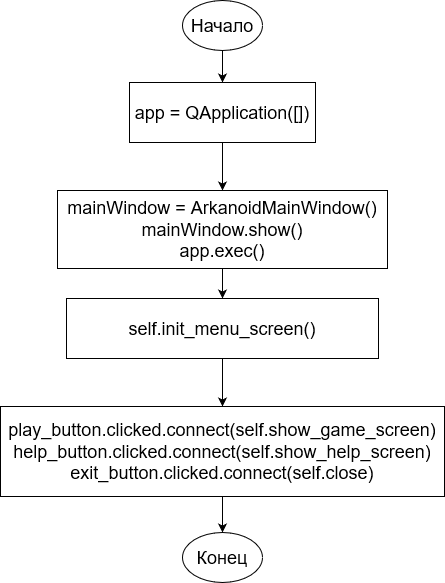

The diagram above was exported from draw.io. Its source (the exported page's mxGraphModel, read from the mxfile embedded in the PNG):
<mxGraphModel dx="1434" dy="782" grid="1" gridSize="18" guides="1" tooltips="1" connect="1" arrows="1" fold="1" page="1" pageScale="1" pageWidth="827" pageHeight="1169" math="0" shadow="0">
  <root>
    <mxCell id="0" />
    <mxCell id="1" parent="0" />
    <mxCell id="NMcmc_XAa4K1bK3ieo1D-4" style="edgeStyle=orthogonalEdgeStyle;rounded=0;orthogonalLoop=1;jettySize=auto;html=1;exitX=0.5;exitY=1;exitDx=0;exitDy=0;entryX=0.5;entryY=0;entryDx=0;entryDy=0;" edge="1" parent="1" source="NMcmc_XAa4K1bK3ieo1D-1" target="NMcmc_XAa4K1bK3ieo1D-3">
      <mxGeometry relative="1" as="geometry" />
    </mxCell>
    <mxCell id="NMcmc_XAa4K1bK3ieo1D-1" value="&lt;font style=&quot;font-size: 18px;&quot;&gt;Начало&lt;/font&gt;" style="ellipse;whiteSpace=wrap;html=1;" vertex="1" parent="1">
      <mxGeometry x="320" y="170" width="80" height="50" as="geometry" />
    </mxCell>
    <mxCell id="NMcmc_XAa4K1bK3ieo1D-6" style="edgeStyle=orthogonalEdgeStyle;rounded=0;orthogonalLoop=1;jettySize=auto;html=1;exitX=0.5;exitY=1;exitDx=0;exitDy=0;entryX=0.5;entryY=0;entryDx=0;entryDy=0;" edge="1" parent="1" source="NMcmc_XAa4K1bK3ieo1D-3" target="NMcmc_XAa4K1bK3ieo1D-5">
      <mxGeometry relative="1" as="geometry" />
    </mxCell>
    <mxCell id="NMcmc_XAa4K1bK3ieo1D-3" value="&lt;font style=&quot;font-size: 18px;&quot;&gt;app = QApplication([])&lt;br&gt;&lt;/font&gt;" style="rounded=0;whiteSpace=wrap;html=1;" vertex="1" parent="1">
      <mxGeometry x="267" y="252" width="186" height="60" as="geometry" />
    </mxCell>
    <mxCell id="NMcmc_XAa4K1bK3ieo1D-11" style="edgeStyle=orthogonalEdgeStyle;rounded=0;orthogonalLoop=1;jettySize=auto;html=1;exitX=0.5;exitY=1;exitDx=0;exitDy=0;entryX=0.5;entryY=0;entryDx=0;entryDy=0;" edge="1" parent="1" source="NMcmc_XAa4K1bK3ieo1D-5" target="NMcmc_XAa4K1bK3ieo1D-7">
      <mxGeometry relative="1" as="geometry" />
    </mxCell>
    <mxCell id="NMcmc_XAa4K1bK3ieo1D-5" value="&lt;font style=&quot;font-size: 18px;&quot;&gt;mainWindow = ArkanoidMainWindow()&lt;br&gt;mainWindow.show()&lt;br&gt;app.exec()&lt;br&gt;&lt;/font&gt;" style="rounded=0;whiteSpace=wrap;html=1;" vertex="1" parent="1">
      <mxGeometry x="195" y="360" width="330" height="78" as="geometry" />
    </mxCell>
    <mxCell id="NMcmc_XAa4K1bK3ieo1D-12" style="edgeStyle=orthogonalEdgeStyle;rounded=0;orthogonalLoop=1;jettySize=auto;html=1;exitX=0.5;exitY=1;exitDx=0;exitDy=0;entryX=0.5;entryY=0;entryDx=0;entryDy=0;" edge="1" parent="1" source="NMcmc_XAa4K1bK3ieo1D-7" target="NMcmc_XAa4K1bK3ieo1D-9">
      <mxGeometry relative="1" as="geometry" />
    </mxCell>
    <mxCell id="NMcmc_XAa4K1bK3ieo1D-7" value="&lt;font style=&quot;font-size: 18px;&quot;&gt;self.init_menu_screen()&lt;/font&gt;" style="rounded=0;whiteSpace=wrap;html=1;" vertex="1" parent="1">
      <mxGeometry x="204" y="468" width="312" height="60" as="geometry" />
    </mxCell>
    <mxCell id="NMcmc_XAa4K1bK3ieo1D-16" style="edgeStyle=orthogonalEdgeStyle;rounded=0;orthogonalLoop=1;jettySize=auto;html=1;exitX=0.5;exitY=1;exitDx=0;exitDy=0;entryX=0.5;entryY=0;entryDx=0;entryDy=0;" edge="1" parent="1" source="NMcmc_XAa4K1bK3ieo1D-9" target="NMcmc_XAa4K1bK3ieo1D-15">
      <mxGeometry relative="1" as="geometry" />
    </mxCell>
    <mxCell id="NMcmc_XAa4K1bK3ieo1D-9" value="&lt;font style=&quot;font-size: 18px;&quot;&gt;play_button.clicked.connect(self.show_game_screen)&lt;br&gt;help_button.clicked.connect(self.show_help_screen)&lt;br&gt;exit_button.clicked.connect(self.close)&lt;br&gt;&lt;/font&gt;" style="rounded=0;whiteSpace=wrap;html=1;" vertex="1" parent="1">
      <mxGeometry x="138" y="576" width="444" height="90" as="geometry" />
    </mxCell>
    <mxCell id="NMcmc_XAa4K1bK3ieo1D-13" style="edgeStyle=orthogonalEdgeStyle;rounded=0;orthogonalLoop=1;jettySize=auto;html=1;exitX=0.5;exitY=1;exitDx=0;exitDy=0;" edge="1" parent="1" source="NMcmc_XAa4K1bK3ieo1D-9" target="NMcmc_XAa4K1bK3ieo1D-9">
      <mxGeometry relative="1" as="geometry" />
    </mxCell>
    <mxCell id="NMcmc_XAa4K1bK3ieo1D-15" value="&lt;font style=&quot;font-size: 18px;&quot;&gt;Конец&lt;br&gt;&lt;/font&gt;" style="ellipse;whiteSpace=wrap;html=1;" vertex="1" parent="1">
      <mxGeometry x="320" y="702" width="80" height="50" as="geometry" />
    </mxCell>
  </root>
</mxGraphModel>